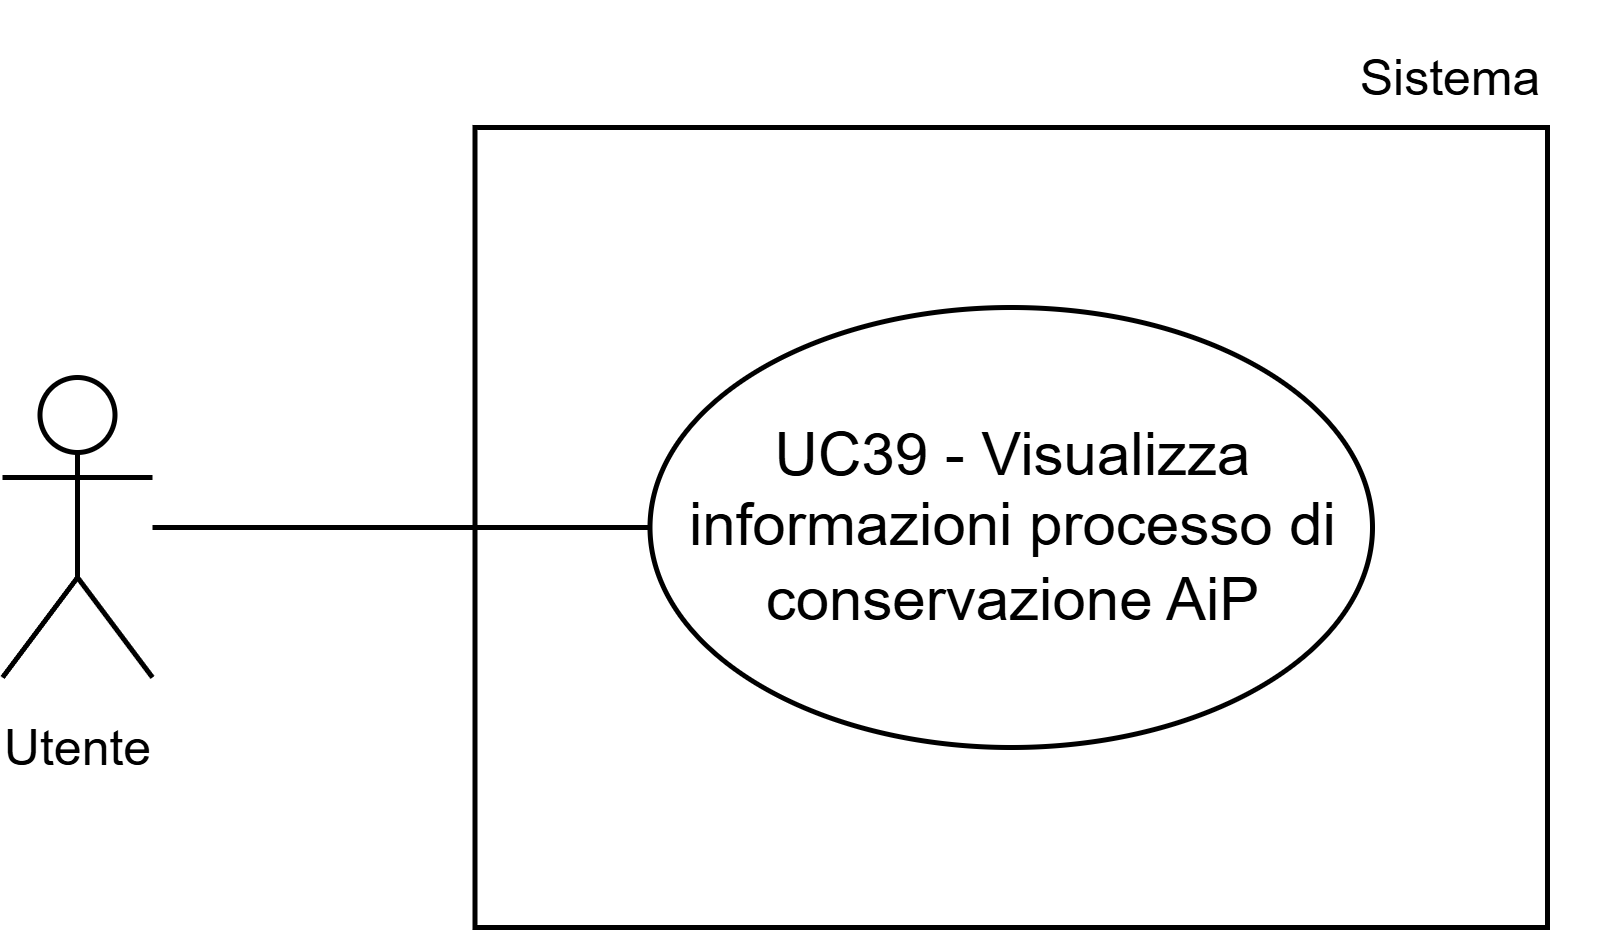

The diagram above was exported from draw.io. Its source (the exported page's mxGraphModel, read from the mxfile embedded in the PNG):
<mxGraphModel dx="1657" dy="1607" grid="1" gridSize="10" guides="1" tooltips="1" connect="1" arrows="1" fold="1" page="1" pageScale="1" pageWidth="1169" pageHeight="827" math="0" shadow="0">
  <root>
    <mxCell id="0" />
    <mxCell id="1" parent="0" />
    <mxCell id="2" parent="1" style="whiteSpace=wrap;html=1;" value="" vertex="1">
      <mxGeometry height="160" width="214.5" x="145.5" y="-802" as="geometry" />
    </mxCell>
    <mxCell id="3" parent="1" style="ellipse;whiteSpace=wrap;html=1;" value="UC39 - Visualizza informazioni processo di conservazione AiP" vertex="1">
      <mxGeometry height="88" width="144.5" x="180.5" y="-766" as="geometry" />
    </mxCell>
    <mxCell id="4" parent="1" style="shape=umlActor;verticalLabelPosition=bottom;verticalAlign=top;html=1;outlineConnect=0;" value="&lt;font style=&quot;font-size: 10px;&quot;&gt;Utente&lt;/font&gt;" vertex="1">
      <mxGeometry height="60" width="30" x="51" y="-752" as="geometry" />
    </mxCell>
    <mxCell id="5" parent="1" style="text;html=1;whiteSpace=wrap;strokeColor=none;fillColor=none;align=center;verticalAlign=middle;rounded=0;fontSize=10;" value="Sistema" vertex="1">
      <mxGeometry height="30" width="60" x="311" y="-827" as="geometry" />
    </mxCell>
    <mxCell id="6" edge="1" parent="1" style="endArrow=none;html=1;rounded=0;entryX=0;entryY=0.5;entryDx=0;entryDy=0;" target="3" value="">
      <mxGeometry height="50" relative="1" width="50" as="geometry">
        <mxPoint x="81" y="-722" as="sourcePoint" />
        <mxPoint x="121" y="-762" as="targetPoint" />
      </mxGeometry>
    </mxCell>
  </root>
</mxGraphModel>